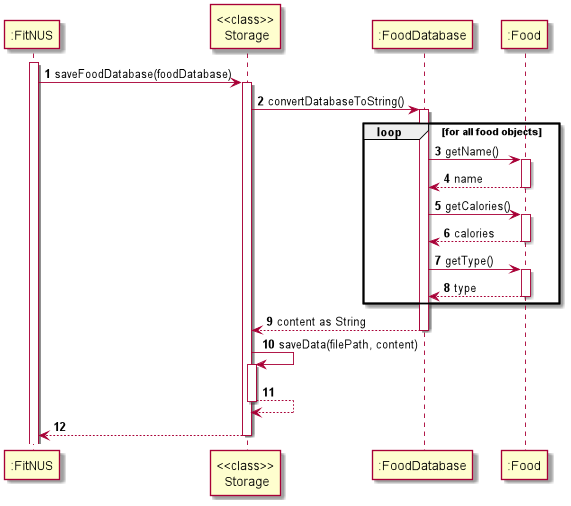

The diagram above was rendered by PlantUML. Its source (embedded in the PNG):
@startuml
'https://plantuml.com/sequence-diagram

autonumber

activate ":FitNUS"
":FitNUS" -> "<<class>>\n Storage": saveFoodDatabase(foodDatabase)
activate "<<class>>\n Storage"
"<<class>>\n Storage" -> ":FoodDatabase" : convertDatabaseToString()
activate ":FoodDatabase"
loop for all food objects
":FoodDatabase" -> ":Food" : getName()
activate ":Food"
return name
":FoodDatabase" -> ":Food" : getCalories()
activate ":Food"
return calories
":FoodDatabase" -> ":Food" : getType()
activate ":Food"
return type
end
return content as String
"<<class>>\n Storage" -> "<<class>>\n Storage" : saveData(filePath, content)
activate "<<class>>\n Storage"
return
return


@enduml